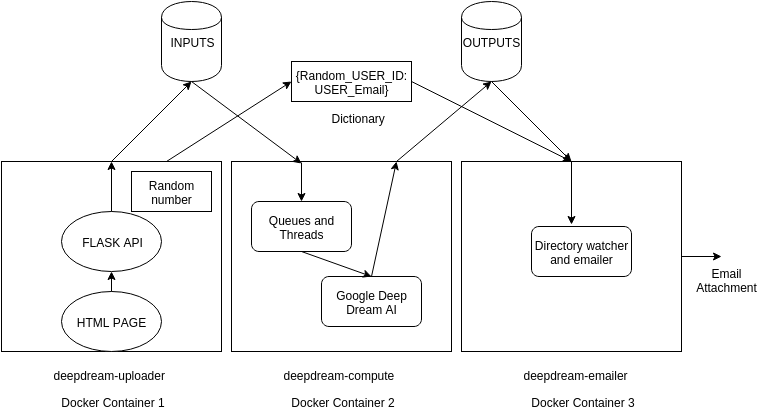

The diagram above was exported from draw.io. Its source (the exported page's mxGraphModel, read from the mxfile embedded in the PNG):
<mxGraphModel dx="880" dy="406" grid="1" gridSize="10" guides="1" tooltips="1" connect="1" arrows="1" fold="1" page="1" pageScale="1" pageWidth="826" pageHeight="1169" background="#ffffff" math="0">
  <root>
    <mxCell id="0" />
    <mxCell id="1" parent="0" />
    <mxCell id="5" value="INPUTS" style="shape=cylinder;whiteSpace=wrap;html=1;" parent="1" vertex="1">
      <mxGeometry x="210" y="10" width="60" height="80" as="geometry" />
    </mxCell>
    <mxCell id="6" value="OUTPUTS" style="shape=cylinder;whiteSpace=wrap;html=1;" parent="1" vertex="1">
      <mxGeometry x="510" y="10" width="60" height="80" as="geometry" />
    </mxCell>
    <mxCell id="8" value="" style="whiteSpace=wrap;html=1;" parent="1" vertex="1">
      <mxGeometry x="50" y="170" width="220" height="190" as="geometry" />
    </mxCell>
    <mxCell id="11" value="Docker Container 1" style="text;html=1;strokeColor=none;fillColor=none;align=center;verticalAlign=middle;whiteSpace=wrap;overflow=hidden;" parent="1" vertex="1">
      <mxGeometry x="100" y="400" width="120" height="20" as="geometry" />
    </mxCell>
    <mxCell id="13" value="Docker Container 2" style="text;html=1;strokeColor=none;fillColor=none;align=center;verticalAlign=middle;whiteSpace=wrap;overflow=hidden;" parent="1" vertex="1">
      <mxGeometry x="330" y="400" width="120" height="20" as="geometry" />
    </mxCell>
    <mxCell id="14" value="Docker Container 3" style="text;html=1;strokeColor=none;fillColor=none;align=center;verticalAlign=middle;whiteSpace=wrap;overflow=hidden;" parent="1" vertex="1">
      <mxGeometry x="570" y="400" width="120" height="20" as="geometry" />
    </mxCell>
    <mxCell id="15" value="HTML PAGE" style="ellipse;whiteSpace=wrap;html=1;" parent="1" vertex="1">
      <mxGeometry x="110" y="300" width="100" height="60" as="geometry" />
    </mxCell>
    <mxCell id="19" value="&lt;div style=&quot;text-align: center&quot;&gt;deepdream-uploader&lt;/div&gt;" style="text;html=1;" parent="1" vertex="1">
      <mxGeometry x="100" y="370" width="120" height="30" as="geometry" />
    </mxCell>
    <mxCell id="20" value="&lt;span&gt;FLASK API&lt;/span&gt;" style="ellipse;whiteSpace=wrap;html=1;" parent="1" vertex="1">
      <mxGeometry x="110" y="220" width="100" height="60" as="geometry" />
    </mxCell>
    <mxCell id="22" value="" style="whiteSpace=wrap;html=1;" parent="1" vertex="1">
      <mxGeometry x="280" y="170" width="220" height="190" as="geometry" />
    </mxCell>
    <mxCell id="23" value="Queues and Threads" style="rounded=1;whiteSpace=wrap;html=1;" parent="1" vertex="1">
      <mxGeometry x="300" y="210" width="100" height="50" as="geometry" />
    </mxCell>
    <mxCell id="24" value="Google Deep Dream AI" style="rounded=1;whiteSpace=wrap;html=1;" parent="1" vertex="1">
      <mxGeometry x="370" y="285" width="100" height="50" as="geometry" />
    </mxCell>
    <mxCell id="25" value="&lt;div style=&quot;text-align: center&quot;&gt;deepdream-compute&lt;/div&gt;" style="text;html=1;" parent="1" vertex="1">
      <mxGeometry x="330" y="370" width="120" height="30" as="geometry" />
    </mxCell>
    <mxCell id="26" value="" style="whiteSpace=wrap;html=1;" parent="1" vertex="1">
      <mxGeometry x="510" y="170" width="220" height="190" as="geometry" />
    </mxCell>
    <mxCell id="27" value="Directory watcher and emailer" style="rounded=1;whiteSpace=wrap;html=1;" parent="1" vertex="1">
      <mxGeometry x="580" y="235" width="100" height="50" as="geometry" />
    </mxCell>
    <mxCell id="28" value="&lt;div style=&quot;text-align: center&quot;&gt;deepdream-emailer&lt;/div&gt;" style="text;html=1;" parent="1" vertex="1">
      <mxGeometry x="570" y="370" width="120" height="30" as="geometry" />
    </mxCell>
    <mxCell id="31" value="" style="endArrow=classic;html=1;exitX=0.5;exitY=0;entryX=0.5;entryY=1;" parent="1" source="8" target="5" edge="1">
      <mxGeometry width="50" height="50" relative="1" as="geometry">
        <mxPoint x="10" y="60" as="sourcePoint" />
        <mxPoint x="60" y="10" as="targetPoint" />
      </mxGeometry>
    </mxCell>
    <mxCell id="32" value="" style="endArrow=classic;html=1;exitX=0.5;exitY=1;" parent="1" source="5" edge="1">
      <mxGeometry width="50" height="50" relative="1" as="geometry">
        <mxPoint x="10" y="60" as="sourcePoint" />
        <mxPoint x="350" y="172" as="targetPoint" />
      </mxGeometry>
    </mxCell>
    <mxCell id="33" value="" style="endArrow=classic;html=1;exitX=0.5;exitY=1;entryX=0.5;entryY=0;" parent="1" source="23" target="24" edge="1">
      <mxGeometry width="50" height="50" relative="1" as="geometry">
        <mxPoint x="10" y="60" as="sourcePoint" />
        <mxPoint x="60" y="10" as="targetPoint" />
      </mxGeometry>
    </mxCell>
    <mxCell id="34" value="" style="endArrow=classic;html=1;exitX=0.5;exitY=0;entryX=0.75;entryY=0;" parent="1" source="24" target="22" edge="1">
      <mxGeometry x="271" y="96" width="50" height="50" as="geometry">
        <mxPoint x="271" y="96" as="sourcePoint" />
        <mxPoint x="360" y="200" as="targetPoint" />
      </mxGeometry>
    </mxCell>
    <mxCell id="35" value="" style="endArrow=classic;html=1;exitX=0.5;exitY=1;entryX=0.5;entryY=0;" parent="1" source="6" target="26" edge="1">
      <mxGeometry width="50" height="50" relative="1" as="geometry">
        <mxPoint x="10" y="60" as="sourcePoint" />
        <mxPoint x="60" y="10" as="targetPoint" />
      </mxGeometry>
    </mxCell>
    <mxCell id="38" value="" style="endArrow=classic;html=1;entryX=0.5;entryY=0;" parent="1" target="23" edge="1">
      <mxGeometry x="383" y="260" width="50" height="50" as="geometry">
        <mxPoint x="350" y="171" as="sourcePoint" />
        <mxPoint x="410" y="300" as="targetPoint" />
      </mxGeometry>
    </mxCell>
    <mxCell id="39" value="" style="endArrow=classic;html=1;exitX=0.75;exitY=0;entryX=0.5;entryY=1;" parent="1" source="22" target="6" edge="1">
      <mxGeometry x="393" y="270" width="50" height="50" as="geometry">
        <mxPoint x="393" y="270" as="sourcePoint" />
        <mxPoint x="420" y="310" as="targetPoint" />
      </mxGeometry>
    </mxCell>
    <mxCell id="40" value="" style="endArrow=classic;html=1;exitX=0.5;exitY=0;entryX=0.4;entryY=-0.04;entryPerimeter=0;" parent="1" source="26" target="27" edge="1">
      <mxGeometry x="550" y="100" width="50" height="50" as="geometry">
        <mxPoint x="550" y="100" as="sourcePoint" />
        <mxPoint x="641" y="179" as="targetPoint" />
      </mxGeometry>
    </mxCell>
    <mxCell id="41" value="" style="endArrow=classic;html=1;exitX=0.5;exitY=0;entryX=0.5;entryY=1;" parent="1" source="15" target="20" edge="1">
      <mxGeometry width="50" height="50" relative="1" as="geometry">
        <mxPoint x="10" y="170" as="sourcePoint" />
        <mxPoint x="60" y="120" as="targetPoint" />
      </mxGeometry>
    </mxCell>
    <mxCell id="43" value="" style="endArrow=classic;html=1;exitX=0.5;exitY=0;entryX=0.5;entryY=0;" parent="1" source="20" target="8" edge="1">
      <mxGeometry x="560" y="110" width="50" height="50" as="geometry">
        <mxPoint x="560" y="110" as="sourcePoint" />
        <mxPoint x="651" y="189" as="targetPoint" />
      </mxGeometry>
    </mxCell>
    <mxCell id="44" value="" style="endArrow=classic;html=1;exitX=0.75;exitY=0;" parent="1" source="8" edge="1">
      <mxGeometry width="50" height="50" relative="1" as="geometry">
        <mxPoint x="10" y="60" as="sourcePoint" />
        <mxPoint x="340" y="90" as="targetPoint" />
      </mxGeometry>
    </mxCell>
    <mxCell id="46" value="{Random_USER_ID: USER_Email}" style="whiteSpace=wrap;html=1;" parent="1" vertex="1">
      <mxGeometry x="340" y="70" width="120" height="40" as="geometry" />
    </mxCell>
    <mxCell id="47" value="Dictionary" style="text;html=1;resizable=0;points=[];autosize=1;align=left;verticalAlign=top;spacingTop=-4;" parent="1" vertex="1">
      <mxGeometry x="378" y="117" width="70" height="20" as="geometry" />
    </mxCell>
    <mxCell id="48" value="" style="endArrow=classic;html=1;exitX=1;exitY=0.5;entryX=0.5;entryY=0;" parent="1" source="46" target="26" edge="1">
      <mxGeometry width="50" height="50" relative="1" as="geometry">
        <mxPoint x="10" y="60" as="sourcePoint" />
        <mxPoint x="60" y="10" as="targetPoint" />
      </mxGeometry>
    </mxCell>
    <mxCell id="49" value="Random number" style="whiteSpace=wrap;html=1;" parent="1" vertex="1">
      <mxGeometry x="180" y="180" width="80" height="40" as="geometry" />
    </mxCell>
    <mxCell id="50" style="edgeStyle=orthogonalEdgeStyle;rounded=0;html=1;exitX=0.5;exitY=1;entryX=0.5;entryY=1;jettySize=auto;orthogonalLoop=1;" parent="1" source="49" target="49" edge="1">
      <mxGeometry relative="1" as="geometry" />
    </mxCell>
    <mxCell id="52" value="" style="endArrow=classic;html=1;exitX=1;exitY=0.5;" edge="1" parent="1" source="26">
      <mxGeometry x="560" y="110" width="50" height="50" as="geometry">
        <mxPoint x="630" y="180" as="sourcePoint" />
        <mxPoint x="770" y="265" as="targetPoint" />
      </mxGeometry>
    </mxCell>
    <mxCell id="53" value="Email Attachment" style="text;html=1;strokeColor=none;fillColor=none;align=center;verticalAlign=middle;whiteSpace=wrap;overflow=hidden;" vertex="1" parent="1">
      <mxGeometry x="740" y="260" width="70" height="55" as="geometry" />
    </mxCell>
  </root>
</mxGraphModel>